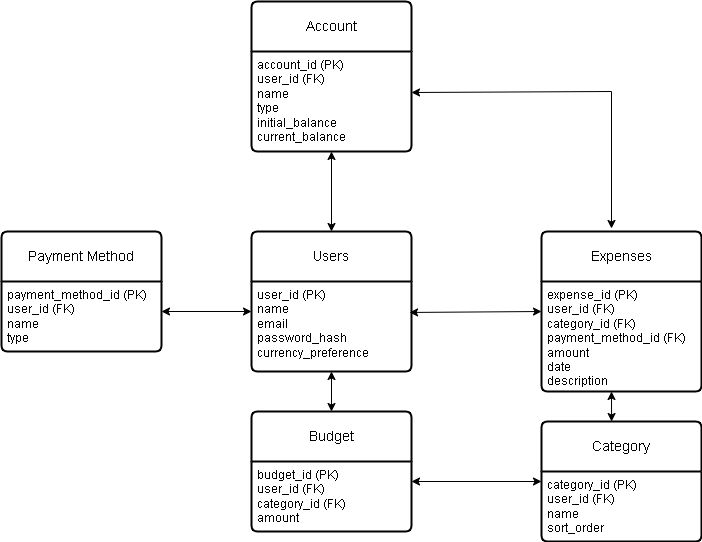

The diagram above was exported from draw.io. Its source (the exported page's mxGraphModel, read from the mxfile embedded in the PNG):
<mxGraphModel dx="1054" dy="787" grid="1" gridSize="10" guides="1" tooltips="1" connect="1" arrows="1" fold="1" page="1" pageScale="1" pageWidth="850" pageHeight="1100" math="0" shadow="0">
  <root>
    <mxCell id="0" />
    <mxCell id="1" parent="0" />
    <mxCell id="Xwjf-7bgRiAeZs86a6zl-1" value="Users" style="swimlane;childLayout=stackLayout;horizontal=1;startSize=50;horizontalStack=0;rounded=1;fontSize=14;fontStyle=0;strokeWidth=2;resizeParent=0;resizeLast=1;shadow=0;dashed=0;align=center;arcSize=4;whiteSpace=wrap;html=1;" vertex="1" parent="1">
      <mxGeometry x="280" y="360" width="160" height="140" as="geometry" />
    </mxCell>
    <mxCell id="Xwjf-7bgRiAeZs86a6zl-2" value="user_id (PK)&lt;br&gt;&lt;div&gt;name&lt;/div&gt;&lt;div&gt;email&lt;/div&gt;&lt;div&gt;password_hash&lt;/div&gt;&lt;div&gt;currency_preference&lt;/div&gt;" style="align=left;strokeColor=none;fillColor=none;spacingLeft=4;fontSize=12;verticalAlign=top;resizable=0;rotatable=0;part=1;html=1;" vertex="1" parent="Xwjf-7bgRiAeZs86a6zl-1">
      <mxGeometry y="50" width="160" height="90" as="geometry" />
    </mxCell>
    <mxCell id="fWzBsbAWaMq7AL23Gx_u-2" value="Category" style="swimlane;childLayout=stackLayout;horizontal=1;startSize=50;horizontalStack=0;rounded=1;fontSize=14;fontStyle=0;strokeWidth=2;resizeParent=0;resizeLast=1;shadow=0;dashed=0;align=center;arcSize=4;whiteSpace=wrap;html=1;" vertex="1" parent="1">
      <mxGeometry x="570" y="550" width="160" height="120" as="geometry" />
    </mxCell>
    <mxCell id="fWzBsbAWaMq7AL23Gx_u-28" value="" style="endArrow=classic;startArrow=classic;html=1;exitX=0.438;exitY=0;exitDx=0;exitDy=0;exitPerimeter=0;" edge="1" parent="fWzBsbAWaMq7AL23Gx_u-2" source="fWzBsbAWaMq7AL23Gx_u-2">
      <mxGeometry width="50" height="50" relative="1" as="geometry">
        <mxPoint x="20" y="20" as="sourcePoint" />
        <mxPoint x="70" y="-30" as="targetPoint" />
      </mxGeometry>
    </mxCell>
    <mxCell id="fWzBsbAWaMq7AL23Gx_u-3" value="category_id (PK)&lt;div&gt;user_id (FK)&lt;/div&gt;&lt;div&gt;name&lt;/div&gt;&lt;div&gt;sort_order&lt;/div&gt;" style="align=left;strokeColor=none;fillColor=none;spacingLeft=4;fontSize=12;verticalAlign=top;resizable=0;rotatable=0;part=1;html=1;" vertex="1" parent="fWzBsbAWaMq7AL23Gx_u-2">
      <mxGeometry y="50" width="160" height="70" as="geometry" />
    </mxCell>
    <mxCell id="fWzBsbAWaMq7AL23Gx_u-4" value="Payment Method" style="swimlane;childLayout=stackLayout;horizontal=1;startSize=50;horizontalStack=0;rounded=1;fontSize=14;fontStyle=0;strokeWidth=2;resizeParent=0;resizeLast=1;shadow=0;dashed=0;align=center;arcSize=4;whiteSpace=wrap;html=1;" vertex="1" parent="1">
      <mxGeometry x="30" y="360" width="160" height="120" as="geometry" />
    </mxCell>
    <mxCell id="fWzBsbAWaMq7AL23Gx_u-5" value="payment_method_id (PK)&lt;div&gt;user_id (FK)&lt;/div&gt;&lt;div&gt;name&lt;/div&gt;&lt;div&gt;type&lt;/div&gt;" style="align=left;strokeColor=none;fillColor=none;spacingLeft=4;fontSize=12;verticalAlign=top;resizable=0;rotatable=0;part=1;html=1;" vertex="1" parent="fWzBsbAWaMq7AL23Gx_u-4">
      <mxGeometry y="50" width="160" height="70" as="geometry" />
    </mxCell>
    <mxCell id="fWzBsbAWaMq7AL23Gx_u-6" value="Expenses" style="swimlane;childLayout=stackLayout;horizontal=1;startSize=50;horizontalStack=0;rounded=1;fontSize=14;fontStyle=0;strokeWidth=2;resizeParent=0;resizeLast=1;shadow=0;dashed=0;align=center;arcSize=4;whiteSpace=wrap;html=1;" vertex="1" parent="1">
      <mxGeometry x="570" y="360" width="160" height="160" as="geometry" />
    </mxCell>
    <mxCell id="fWzBsbAWaMq7AL23Gx_u-7" value="expense_id (PK)&lt;div&gt;user_id (FK)&lt;/div&gt;&lt;div&gt;category_id (FK)&lt;/div&gt;&lt;div&gt;payment_method_id (FK)&lt;/div&gt;&lt;div&gt;amount&lt;/div&gt;&lt;div&gt;date&lt;/div&gt;&lt;div&gt;description&lt;/div&gt;" style="align=left;strokeColor=none;fillColor=none;spacingLeft=4;fontSize=12;verticalAlign=top;resizable=0;rotatable=0;part=1;html=1;" vertex="1" parent="fWzBsbAWaMq7AL23Gx_u-6">
      <mxGeometry y="50" width="160" height="110" as="geometry" />
    </mxCell>
    <mxCell id="fWzBsbAWaMq7AL23Gx_u-10" value="Account" style="swimlane;childLayout=stackLayout;horizontal=1;startSize=50;horizontalStack=0;rounded=1;fontSize=14;fontStyle=0;strokeWidth=2;resizeParent=0;resizeLast=1;shadow=0;dashed=0;align=center;arcSize=4;whiteSpace=wrap;html=1;" vertex="1" parent="1">
      <mxGeometry x="280" y="130" width="160" height="150" as="geometry" />
    </mxCell>
    <mxCell id="fWzBsbAWaMq7AL23Gx_u-11" value="account_id (PK)&lt;div&gt;user_id (FK)&lt;/div&gt;&lt;div&gt;name&lt;/div&gt;&lt;div&gt;type&lt;/div&gt;&lt;div&gt;initial_balance&lt;/div&gt;&lt;div&gt;current_balance&lt;/div&gt;" style="align=left;strokeColor=none;fillColor=none;spacingLeft=4;fontSize=12;verticalAlign=top;resizable=0;rotatable=0;part=1;html=1;" vertex="1" parent="fWzBsbAWaMq7AL23Gx_u-10">
      <mxGeometry y="50" width="160" height="100" as="geometry" />
    </mxCell>
    <mxCell id="fWzBsbAWaMq7AL23Gx_u-13" value="Budget" style="swimlane;childLayout=stackLayout;horizontal=1;startSize=50;horizontalStack=0;rounded=1;fontSize=14;fontStyle=0;strokeWidth=2;resizeParent=0;resizeLast=1;shadow=0;dashed=0;align=center;arcSize=4;whiteSpace=wrap;html=1;" vertex="1" parent="1">
      <mxGeometry x="280" y="540" width="160" height="120" as="geometry" />
    </mxCell>
    <mxCell id="fWzBsbAWaMq7AL23Gx_u-14" value="budget_id (PK)&lt;div&gt;user_id (FK)&lt;/div&gt;&lt;div&gt;category_id (FK)&lt;/div&gt;&lt;div&gt;amount&lt;/div&gt;&lt;div&gt;&lt;br&gt;&lt;/div&gt;" style="align=left;strokeColor=none;fillColor=none;spacingLeft=4;fontSize=12;verticalAlign=top;resizable=0;rotatable=0;part=1;html=1;" vertex="1" parent="fWzBsbAWaMq7AL23Gx_u-13">
      <mxGeometry y="50" width="160" height="70" as="geometry" />
    </mxCell>
    <mxCell id="fWzBsbAWaMq7AL23Gx_u-15" value="" style="endArrow=classic;startArrow=classic;html=1;entryX=0;entryY=0.5;entryDx=0;entryDy=0;exitX=0.988;exitY=0.344;exitDx=0;exitDy=0;exitPerimeter=0;" edge="1" parent="1" source="Xwjf-7bgRiAeZs86a6zl-2" target="fWzBsbAWaMq7AL23Gx_u-6">
      <mxGeometry width="50" height="50" relative="1" as="geometry">
        <mxPoint x="360" y="200" as="sourcePoint" />
        <mxPoint x="290" y="150" as="targetPoint" />
      </mxGeometry>
    </mxCell>
    <mxCell id="fWzBsbAWaMq7AL23Gx_u-22" value="" style="endArrow=classic;startArrow=classic;html=1;entryX=0.5;entryY=1;entryDx=0;entryDy=0;" edge="1" parent="1" target="fWzBsbAWaMq7AL23Gx_u-11">
      <mxGeometry width="50" height="50" relative="1" as="geometry">
        <mxPoint x="360" y="360" as="sourcePoint" />
        <mxPoint x="410" y="310" as="targetPoint" />
      </mxGeometry>
    </mxCell>
    <mxCell id="fWzBsbAWaMq7AL23Gx_u-25" value="" style="endArrow=classic;startArrow=classic;html=1;exitX=0.5;exitY=0;exitDx=0;exitDy=0;" edge="1" parent="1" source="fWzBsbAWaMq7AL23Gx_u-13">
      <mxGeometry width="50" height="50" relative="1" as="geometry">
        <mxPoint x="310" y="550" as="sourcePoint" />
        <mxPoint x="360" y="500" as="targetPoint" />
      </mxGeometry>
    </mxCell>
    <mxCell id="fWzBsbAWaMq7AL23Gx_u-26" value="" style="endArrow=classic;startArrow=classic;html=1;" edge="1" parent="1">
      <mxGeometry width="50" height="50" relative="1" as="geometry">
        <mxPoint x="190" y="440" as="sourcePoint" />
        <mxPoint x="280" y="440" as="targetPoint" />
      </mxGeometry>
    </mxCell>
    <mxCell id="fWzBsbAWaMq7AL23Gx_u-29" value="" style="endArrow=classic;startArrow=classic;html=1;" edge="1" parent="1">
      <mxGeometry width="50" height="50" relative="1" as="geometry">
        <mxPoint x="440" y="610" as="sourcePoint" />
        <mxPoint x="570" y="610" as="targetPoint" />
      </mxGeometry>
    </mxCell>
    <mxCell id="fWzBsbAWaMq7AL23Gx_u-33" value="" style="endArrow=classic;html=1;" edge="1" parent="1">
      <mxGeometry width="50" height="50" relative="1" as="geometry">
        <mxPoint x="640" y="220" as="sourcePoint" />
        <mxPoint x="440" y="221" as="targetPoint" />
      </mxGeometry>
    </mxCell>
    <mxCell id="fWzBsbAWaMq7AL23Gx_u-34" value="" style="endArrow=classic;html=1;" edge="1" parent="1">
      <mxGeometry width="50" height="50" relative="1" as="geometry">
        <mxPoint x="640" y="220" as="sourcePoint" />
        <mxPoint x="640" y="357" as="targetPoint" />
      </mxGeometry>
    </mxCell>
  </root>
</mxGraphModel>